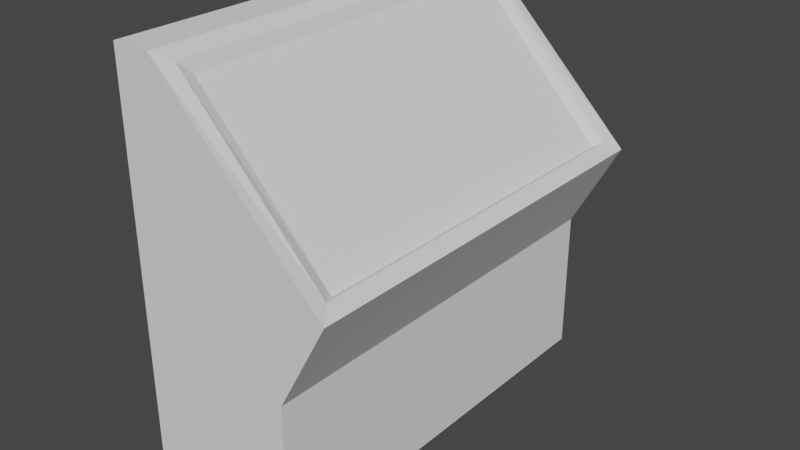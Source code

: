 # Source: display_console.blend  (saved by Blender 3.3.6; exported with 4.5.12 LTS)
import bpy
from mathutils import Matrix  # noqa: F401  (used for matrix-valued properties, if any)

bpy.ops.wm.read_factory_settings(use_empty=True)
scene = bpy.context.scene
scene.name = 'Scene'

# ---- collections
col_collection = bpy.data.collections.new('Collection'); scene.collection.children.link(col_collection)

# ---- world
world_world = bpy.data.worlds.new('World'); scene.world = world_world
world_world.use_nodes = True; world_world.node_tree.nodes.clear()
_N = world_world.node_tree.nodes; _L = world_world.node_tree.links
n0 = _N.new('ShaderNodeOutputWorld'); n0.name = 'World Output'; n0.location = (300, 300)
n1 = _N.new('ShaderNodeBackground'); n1.name = 'Background'; n1.location = (10, 300)
n1.inputs[0].default_value = (0.05088, 0.05088, 0.05088, 1.0)
_L.new(n1.outputs[0], n0.inputs[0])
n0.is_active_output = True
world_world.color = (0.05088, 0.05088, 0.05088)
world_world.use_sun_shadow = False
world_world.sun_shadow_jitter_overblur = 0.0

# ---- meshes
me_cube_001 = bpy.data.meshes.new('Cube.001')
me_cube_001.from_pydata([(-0.1852, -0.6278, -0.01109), (-0.1852, -0.6278, 0.4264), (-0.1852, 0.6278, -0.01109), (-0.1852, 0.6278, 0.4264), (0.1752, -0.6278, -0.01109), (0.1752, -0.6278, 0.4264), (0.1752, 0.6278, -0.01109), (0.1752, 0.6278, 0.4264), (-0.1498, -0.5825, 1.181), (-0.1498, 0.5825, 1.181), (0.2883, -0.5825, 0.7292), (0.2883, 0.5825, 0.7292), (-0.3023, -0.6278, -0.01109), (-0.3023, -0.6278, 0.4264), (-0.3023, 0.6278, -0.01109), (-0.3023, 0.6278, 0.4264), (-0.3023, -0.6278, 1.209), (-0.3023, 0.6278, 1.209), (-0.1852, -0.6278, 1.209), (-0.1852, 0.6278, 1.209), (0.3237, 0.6278, 0.701), (0.3237, -0.6278, 0.701), (-0.1324, -0.5466, 1.146), (-0.1324, 0.5466, 1.146), (0.2709, 0.5466, 0.7222), (0.2709, -0.5466, 0.7222)], [], [(1, 18, 16, 13), (2, 3, 7, 6), (6, 7, 5, 4), (4, 5, 1, 0), (2, 6, 4, 0), (5, 7, 20, 21), (9, 8, 22, 23), (2, 0, 12, 14), (1, 5, 21, 18), (7, 3, 19, 20), (12, 13, 15, 14), (15, 13, 16, 17), (3, 2, 14, 15), (0, 1, 13, 12), (18, 19, 17, 16), (19, 3, 15, 17), (8, 9, 19, 18), (9, 11, 20, 19), (11, 10, 21, 20), (10, 8, 18, 21), (24, 23, 22, 25), (8, 10, 25, 22), (11, 9, 23, 24), (10, 11, 24, 25)])
_uv = me_cube_001.uv_layers.new(name='UVMap')
_uv.uv.foreach_set('vector', [0.625, 1.0, 0.625, 1.0, 0.625, 1.0, 0.625, 1.0, 0.375, 0.25, 0.625, 0.25, 0.625, 0.5, 0.375, 0.5, 0.375, 0.5, 0.625, 0.5, 0.625, 0.75, 0.375, 0.75, 0.375, 0.75, 0.625, 0.75, 0.625, 1.0, 0.375, 1.0, 0.125, 0.5, 0.375, 0.5, 0.375, 0.75, 0.125, 0.75, 0.625, 0.75, 0.625, 0.5, 0.625, 0.5, 0.625, 0.75, 0.8611, 0.509, 0.8611, 0.741, 0.8611, 0.741, 0.8611, 0.509, 0.125, 0.5, 0.125, 0.75, 0.125, 0.75, 0.125, 0.5, 0.625, 1.0, 0.625, 0.75, 0.625, 0.75, 0.625, 1.0, 0.625, 0.5, 0.625, 0.25, 0.625, 0.25, 0.625, 0.5, 0.375, 0.0, 0.625, 0.0, 0.625, 0.25, 0.375, 0.25, 0.625, 0.25, 0.625, 0.0, 0.625, 0.0, 0.625, 0.25, 0.625, 0.25, 0.375, 0.25, 0.375, 0.25, 0.625, 0.25, 0.375, 1.0, 0.625, 1.0, 0.625, 1.0, 0.375, 1.0, 0.875, 0.75, 0.875, 0.5, 0.875, 0.5, 0.875, 0.75, 0.625, 0.25, 0.625, 0.25, 0.625, 0.25, 0.625, 0.25, 0.8611, 0.741, 0.8611, 0.509, 0.875, 0.5, 0.875, 0.75, 0.8611, 0.509, 0.6389, 0.509, 0.625, 0.5, 0.875, 0.5, 0.6389, 0.509, 0.6389, 0.741, 0.625, 0.75, 0.625, 0.5, 0.6389, 0.741, 0.8611, 0.741, 0.875, 0.75, 0.625, 0.75, 0.6389, 0.509, 0.8611, 0.509, 0.8611, 0.741, 0.6389, 0.741, 0.8611, 0.741, 0.6389, 0.741, 0.6389, 0.741, 0.8611, 0.741, 0.6389, 0.509, 0.8611, 0.509, 0.8611, 0.509, 0.6389, 0.509, 0.6389, 0.741, 0.6389, 0.509, 0.6389, 0.509, 0.6389, 0.741])
me_cube_001.update()

# ---- objects
ob_cube = bpy.data.objects.new('Cube', me_cube_001)

# ---- transforms, parenting, visibility, modifiers, constraints
ob_cube.location = (0.0, 0.0, 0.0)

# ---- collection membership
col_collection.objects.link(ob_cube)

# ---- scene / render settings (as saved in the file)
scene.frame_start = 1; scene.frame_end = 250; scene.frame_set(1)
scene.render.engine = 'BLENDER_EEVEE_NEXT'
scene.cycles.sampling_pattern = 'TABULATED_SOBOL'
scene.cycles.use_light_tree = False
scene.view_settings.view_transform = 'Filmic'
bpy.context.view_layer.update()

# ---- added for rendering (the .blend has no active camera and no usable light): camera, sun
cam_auto = bpy.data.cameras.new('AutoCamera')
cam_auto.lens = 50.0
cam_auto.sensor_width = 36.0
cam_auto.clip_end = 1000.0
ob_auto_camera = bpy.data.objects.new('AutoCamera', cam_auto)
scene.collection.objects.link(ob_auto_camera)
ob_auto_camera.location = (1.73114, -2.06448, 1.97541)
ob_auto_camera.rotation_euler = (1.09748, -7.21219e-08, 0.694738)
scene.camera = ob_auto_camera
light_auto_sun = bpy.data.lights.new('AutoSun', 'SUN')
light_auto_sun.energy = 3.0
light_auto_sun.angle = 0.0523599
ob_auto_sun = bpy.data.objects.new('AutoSun', light_auto_sun)
scene.collection.objects.link(ob_auto_sun)
ob_auto_sun.rotation_euler = (0.872665, 0.174533, 0.523599)
bpy.context.view_layer.update()
